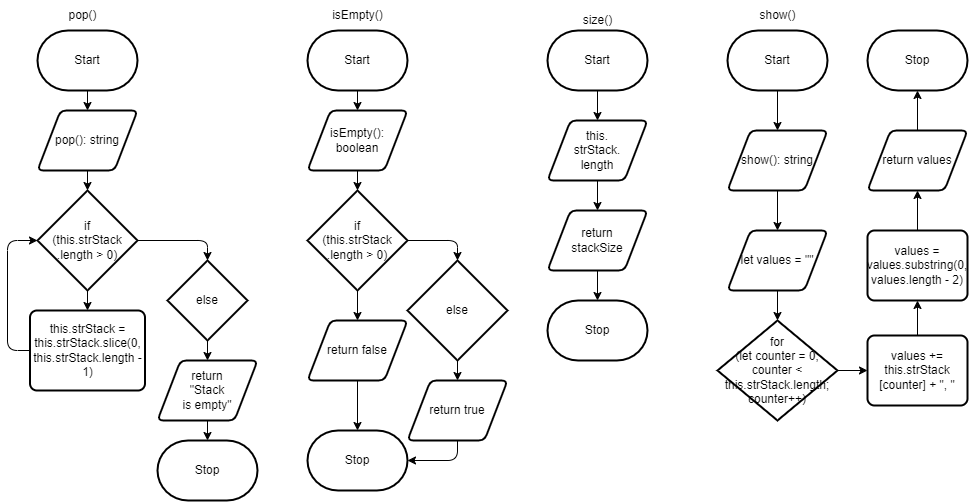

The diagram above was exported from draw.io. Its source (the exported page's mxGraphModel, read from the mxfile embedded in the PNG):
<mxGraphModel dx="221" dy="397" grid="1" gridSize="10" guides="1" tooltips="1" connect="1" arrows="1" fold="1" page="1" pageScale="1" pageWidth="827" pageHeight="1169" math="0" shadow="0">
  <root>
    <mxCell id="0" />
    <mxCell id="1" parent="0" />
    <mxCell id="26" style="edgeStyle=none;html=1;exitX=0.5;exitY=1;exitDx=0;exitDy=0;exitPerimeter=0;entryX=0.5;entryY=0;entryDx=0;entryDy=0;" edge="1" parent="1" source="8" target="22">
      <mxGeometry relative="1" as="geometry" />
    </mxCell>
    <mxCell id="8" value="Start" style="strokeWidth=2;html=1;shape=mxgraph.flowchart.terminator;whiteSpace=wrap;" vertex="1" parent="1">
      <mxGeometry x="160" y="30" width="100" height="60" as="geometry" />
    </mxCell>
    <mxCell id="20" value="pop()" style="text;html=1;align=center;verticalAlign=middle;resizable=0;points=[];autosize=1;strokeColor=none;fillColor=none;" vertex="1" parent="1">
      <mxGeometry x="180" width="50" height="30" as="geometry" />
    </mxCell>
    <mxCell id="28" style="edgeStyle=none;html=1;exitX=0.5;exitY=1;exitDx=0;exitDy=0;exitPerimeter=0;entryX=0.5;entryY=0;entryDx=0;entryDy=0;" edge="1" parent="1" source="21" target="23">
      <mxGeometry relative="1" as="geometry" />
    </mxCell>
    <mxCell id="29" style="edgeStyle=none;html=1;exitX=1;exitY=0.5;exitDx=0;exitDy=0;exitPerimeter=0;entryX=0.5;entryY=0;entryDx=0;entryDy=0;entryPerimeter=0;" edge="1" parent="1" source="21" target="24">
      <mxGeometry relative="1" as="geometry">
        <Array as="points">
          <mxPoint x="330" y="240" />
        </Array>
      </mxGeometry>
    </mxCell>
    <mxCell id="21" value="if &lt;br&gt;(this.strStack&lt;br&gt;.length &amp;gt; 0)" style="strokeWidth=2;html=1;shape=mxgraph.flowchart.decision;whiteSpace=wrap;" vertex="1" parent="1">
      <mxGeometry x="160" y="190" width="100" height="100" as="geometry" />
    </mxCell>
    <mxCell id="27" style="edgeStyle=none;html=1;exitX=0.5;exitY=1;exitDx=0;exitDy=0;entryX=0.5;entryY=0;entryDx=0;entryDy=0;entryPerimeter=0;" edge="1" parent="1" source="22" target="21">
      <mxGeometry relative="1" as="geometry" />
    </mxCell>
    <mxCell id="22" value="pop(): string" style="shape=parallelogram;html=1;strokeWidth=2;perimeter=parallelogramPerimeter;whiteSpace=wrap;rounded=1;arcSize=12;size=0.23;" vertex="1" parent="1">
      <mxGeometry x="160" y="110" width="100" height="60" as="geometry" />
    </mxCell>
    <mxCell id="32" style="edgeStyle=none;html=1;exitX=0;exitY=0.5;exitDx=0;exitDy=0;entryX=0;entryY=0.5;entryDx=0;entryDy=0;entryPerimeter=0;" edge="1" parent="1" source="23" target="21">
      <mxGeometry relative="1" as="geometry">
        <Array as="points">
          <mxPoint x="130" y="350" />
          <mxPoint x="130" y="240" />
        </Array>
      </mxGeometry>
    </mxCell>
    <mxCell id="23" value="this.strStack = this.strStack.slice(0, this.strStack.length - 1)" style="rounded=1;whiteSpace=wrap;html=1;absoluteArcSize=1;arcSize=14;strokeWidth=2;" vertex="1" parent="1">
      <mxGeometry x="152.5" y="310" width="115" height="80" as="geometry" />
    </mxCell>
    <mxCell id="30" style="edgeStyle=none;html=1;exitX=0.5;exitY=1;exitDx=0;exitDy=0;exitPerimeter=0;entryX=0.5;entryY=0;entryDx=0;entryDy=0;" edge="1" parent="1" source="24" target="25">
      <mxGeometry relative="1" as="geometry" />
    </mxCell>
    <mxCell id="24" value="else" style="strokeWidth=2;html=1;shape=mxgraph.flowchart.decision;whiteSpace=wrap;" vertex="1" parent="1">
      <mxGeometry x="290" y="260" width="80" height="80" as="geometry" />
    </mxCell>
    <mxCell id="33" style="edgeStyle=none;html=1;exitX=0.5;exitY=1;exitDx=0;exitDy=0;entryX=0.5;entryY=0;entryDx=0;entryDy=0;entryPerimeter=0;" edge="1" parent="1" source="25" target="31">
      <mxGeometry relative="1" as="geometry">
        <Array as="points" />
      </mxGeometry>
    </mxCell>
    <mxCell id="25" value="return &lt;br&gt;&quot;Stack &lt;br&gt;is empty&quot;" style="shape=parallelogram;html=1;strokeWidth=2;perimeter=parallelogramPerimeter;whiteSpace=wrap;rounded=1;arcSize=12;size=0.23;" vertex="1" parent="1">
      <mxGeometry x="280" y="360" width="100" height="60" as="geometry" />
    </mxCell>
    <mxCell id="31" value="Stop" style="strokeWidth=2;html=1;shape=mxgraph.flowchart.terminator;whiteSpace=wrap;" vertex="1" parent="1">
      <mxGeometry x="280" y="440" width="100" height="60" as="geometry" />
    </mxCell>
    <mxCell id="41" style="edgeStyle=none;html=1;exitX=0.5;exitY=1;exitDx=0;exitDy=0;exitPerimeter=0;entryX=0.5;entryY=0;entryDx=0;entryDy=0;" edge="1" parent="1" source="34" target="36">
      <mxGeometry relative="1" as="geometry" />
    </mxCell>
    <mxCell id="34" value="Start" style="strokeWidth=2;html=1;shape=mxgraph.flowchart.terminator;whiteSpace=wrap;" vertex="1" parent="1">
      <mxGeometry x="430" y="30" width="100" height="60" as="geometry" />
    </mxCell>
    <mxCell id="35" value="isEmpty()" style="text;html=1;align=center;verticalAlign=middle;resizable=0;points=[];autosize=1;strokeColor=none;fillColor=none;" vertex="1" parent="1">
      <mxGeometry x="445" width="70" height="30" as="geometry" />
    </mxCell>
    <mxCell id="42" style="edgeStyle=none;html=1;exitX=0.5;exitY=1;exitDx=0;exitDy=0;entryX=0.5;entryY=0;entryDx=0;entryDy=0;entryPerimeter=0;" edge="1" parent="1" source="36" target="37">
      <mxGeometry relative="1" as="geometry" />
    </mxCell>
    <mxCell id="36" value="isEmpty(): boolean" style="shape=parallelogram;html=1;strokeWidth=2;perimeter=parallelogramPerimeter;whiteSpace=wrap;rounded=1;arcSize=12;size=0.23;" vertex="1" parent="1">
      <mxGeometry x="430" y="110" width="100" height="60" as="geometry" />
    </mxCell>
    <mxCell id="43" style="edgeStyle=none;html=1;exitX=0.5;exitY=1;exitDx=0;exitDy=0;exitPerimeter=0;" edge="1" parent="1" source="37" target="38">
      <mxGeometry relative="1" as="geometry" />
    </mxCell>
    <mxCell id="44" style="edgeStyle=none;html=1;exitX=1;exitY=0.5;exitDx=0;exitDy=0;exitPerimeter=0;entryX=0.5;entryY=0;entryDx=0;entryDy=0;entryPerimeter=0;" edge="1" parent="1" source="37" target="39">
      <mxGeometry relative="1" as="geometry">
        <Array as="points">
          <mxPoint x="580" y="240" />
        </Array>
      </mxGeometry>
    </mxCell>
    <mxCell id="37" value="if &lt;br&gt;(this.strStack&lt;br&gt;.length &amp;gt; 0)" style="strokeWidth=2;html=1;shape=mxgraph.flowchart.decision;whiteSpace=wrap;" vertex="1" parent="1">
      <mxGeometry x="430" y="190" width="100" height="100" as="geometry" />
    </mxCell>
    <mxCell id="47" style="edgeStyle=none;html=1;exitX=0.5;exitY=1;exitDx=0;exitDy=0;entryX=0.5;entryY=0;entryDx=0;entryDy=0;entryPerimeter=0;" edge="1" parent="1" source="38" target="46">
      <mxGeometry relative="1" as="geometry" />
    </mxCell>
    <mxCell id="38" value="return false" style="shape=parallelogram;html=1;strokeWidth=2;perimeter=parallelogramPerimeter;whiteSpace=wrap;rounded=1;arcSize=12;size=0.23;" vertex="1" parent="1">
      <mxGeometry x="430" y="320" width="100" height="60" as="geometry" />
    </mxCell>
    <mxCell id="45" style="edgeStyle=none;html=1;exitX=0.5;exitY=1;exitDx=0;exitDy=0;exitPerimeter=0;entryX=0.5;entryY=0;entryDx=0;entryDy=0;" edge="1" parent="1" source="39" target="40">
      <mxGeometry relative="1" as="geometry" />
    </mxCell>
    <mxCell id="39" value="else" style="strokeWidth=2;html=1;shape=mxgraph.flowchart.decision;whiteSpace=wrap;" vertex="1" parent="1">
      <mxGeometry x="530" y="260" width="100" height="100" as="geometry" />
    </mxCell>
    <mxCell id="48" style="edgeStyle=none;html=1;exitX=0.5;exitY=1;exitDx=0;exitDy=0;entryX=1;entryY=0.5;entryDx=0;entryDy=0;entryPerimeter=0;" edge="1" parent="1" source="40" target="46">
      <mxGeometry relative="1" as="geometry">
        <Array as="points">
          <mxPoint x="580" y="460" />
        </Array>
      </mxGeometry>
    </mxCell>
    <mxCell id="40" value="return true" style="shape=parallelogram;html=1;strokeWidth=2;perimeter=parallelogramPerimeter;whiteSpace=wrap;rounded=1;arcSize=12;size=0.23;" vertex="1" parent="1">
      <mxGeometry x="530" y="380" width="100" height="60" as="geometry" />
    </mxCell>
    <mxCell id="46" value="Stop" style="strokeWidth=2;html=1;shape=mxgraph.flowchart.terminator;whiteSpace=wrap;" vertex="1" parent="1">
      <mxGeometry x="430" y="430" width="100" height="60" as="geometry" />
    </mxCell>
    <mxCell id="55" style="edgeStyle=none;html=1;exitX=0.5;exitY=1;exitDx=0;exitDy=0;exitPerimeter=0;entryX=0.5;entryY=0;entryDx=0;entryDy=0;" edge="1" parent="1" source="50" target="52">
      <mxGeometry relative="1" as="geometry" />
    </mxCell>
    <mxCell id="50" value="Start" style="strokeWidth=2;html=1;shape=mxgraph.flowchart.terminator;whiteSpace=wrap;" vertex="1" parent="1">
      <mxGeometry x="670" y="30" width="100" height="60" as="geometry" />
    </mxCell>
    <mxCell id="51" value="size()" style="text;html=1;align=center;verticalAlign=middle;resizable=0;points=[];autosize=1;strokeColor=none;fillColor=none;" vertex="1" parent="1">
      <mxGeometry x="695" y="5" width="50" height="30" as="geometry" />
    </mxCell>
    <mxCell id="56" style="edgeStyle=none;html=1;exitX=0.5;exitY=1;exitDx=0;exitDy=0;entryX=0.5;entryY=0;entryDx=0;entryDy=0;" edge="1" parent="1" source="52" target="53">
      <mxGeometry relative="1" as="geometry" />
    </mxCell>
    <mxCell id="52" value="this.&lt;br&gt;strStack.&lt;br&gt;length" style="shape=parallelogram;html=1;strokeWidth=2;perimeter=parallelogramPerimeter;whiteSpace=wrap;rounded=1;arcSize=12;size=0.23;" vertex="1" parent="1">
      <mxGeometry x="670" y="120" width="100" height="60" as="geometry" />
    </mxCell>
    <mxCell id="57" style="edgeStyle=none;html=1;exitX=0.5;exitY=1;exitDx=0;exitDy=0;entryX=0.5;entryY=0;entryDx=0;entryDy=0;entryPerimeter=0;" edge="1" parent="1" source="53" target="54">
      <mxGeometry relative="1" as="geometry" />
    </mxCell>
    <mxCell id="53" value="return &lt;br&gt;stackSize" style="shape=parallelogram;html=1;strokeWidth=2;perimeter=parallelogramPerimeter;whiteSpace=wrap;rounded=1;arcSize=12;size=0.23;" vertex="1" parent="1">
      <mxGeometry x="670" y="210" width="100" height="60" as="geometry" />
    </mxCell>
    <mxCell id="54" value="Stop" style="strokeWidth=2;html=1;shape=mxgraph.flowchart.terminator;whiteSpace=wrap;" vertex="1" parent="1">
      <mxGeometry x="670" y="300" width="100" height="60" as="geometry" />
    </mxCell>
    <mxCell id="73" style="edgeStyle=none;html=1;exitX=0.5;exitY=1;exitDx=0;exitDy=0;exitPerimeter=0;entryX=0.5;entryY=0;entryDx=0;entryDy=0;" edge="1" parent="1" source="58" target="59">
      <mxGeometry relative="1" as="geometry" />
    </mxCell>
    <mxCell id="58" value="Start" style="strokeWidth=2;html=1;shape=mxgraph.flowchart.terminator;whiteSpace=wrap;" vertex="1" parent="1">
      <mxGeometry x="850" y="30" width="100" height="60" as="geometry" />
    </mxCell>
    <mxCell id="74" style="edgeStyle=none;html=1;exitX=0.5;exitY=1;exitDx=0;exitDy=0;entryX=0.5;entryY=0;entryDx=0;entryDy=0;" edge="1" parent="1" source="59" target="60">
      <mxGeometry relative="1" as="geometry" />
    </mxCell>
    <mxCell id="59" value="show(): string" style="shape=parallelogram;html=1;strokeWidth=2;perimeter=parallelogramPerimeter;whiteSpace=wrap;rounded=1;arcSize=12;size=0.23;" vertex="1" parent="1">
      <mxGeometry x="850" y="130" width="100" height="60" as="geometry" />
    </mxCell>
    <mxCell id="75" style="edgeStyle=none;html=1;exitX=0.5;exitY=1;exitDx=0;exitDy=0;entryX=0.5;entryY=0;entryDx=0;entryDy=0;entryPerimeter=0;" edge="1" parent="1" source="60" target="62">
      <mxGeometry relative="1" as="geometry" />
    </mxCell>
    <mxCell id="60" value="let values = &quot;&quot;" style="shape=parallelogram;html=1;strokeWidth=2;perimeter=parallelogramPerimeter;whiteSpace=wrap;rounded=1;arcSize=12;size=0.23;" vertex="1" parent="1">
      <mxGeometry x="850" y="230" width="100" height="60" as="geometry" />
    </mxCell>
    <mxCell id="64" style="edgeStyle=none;html=1;exitX=1;exitY=0.5;exitDx=0;exitDy=0;exitPerimeter=0;entryX=0;entryY=0.5;entryDx=0;entryDy=0;" edge="1" parent="1" source="62" target="63">
      <mxGeometry relative="1" as="geometry" />
    </mxCell>
    <mxCell id="62" value="for &lt;br&gt;(let counter = 0; counter &amp;lt; this.strStack.length; counter++)" style="strokeWidth=2;html=1;shape=mxgraph.flowchart.decision;whiteSpace=wrap;" vertex="1" parent="1">
      <mxGeometry x="840" y="320" width="120" height="100" as="geometry" />
    </mxCell>
    <mxCell id="66" style="edgeStyle=none;html=1;exitX=0.5;exitY=0;exitDx=0;exitDy=0;entryX=0.5;entryY=1;entryDx=0;entryDy=0;" edge="1" parent="1" source="63" target="65">
      <mxGeometry relative="1" as="geometry" />
    </mxCell>
    <mxCell id="63" value="values += this.strStack&lt;br&gt;[counter] + &quot;, &quot;" style="rounded=1;whiteSpace=wrap;html=1;absoluteArcSize=1;arcSize=14;strokeWidth=2;" vertex="1" parent="1">
      <mxGeometry x="990" y="335" width="100" height="70" as="geometry" />
    </mxCell>
    <mxCell id="69" style="edgeStyle=none;html=1;exitX=0.5;exitY=0;exitDx=0;exitDy=0;entryX=0.5;entryY=1;entryDx=0;entryDy=0;" edge="1" parent="1" source="65" target="67">
      <mxGeometry relative="1" as="geometry" />
    </mxCell>
    <mxCell id="65" value="values = values.substring(0, values.length - 2)" style="rounded=1;whiteSpace=wrap;html=1;absoluteArcSize=1;arcSize=14;strokeWidth=2;" vertex="1" parent="1">
      <mxGeometry x="990" y="230" width="100" height="70" as="geometry" />
    </mxCell>
    <mxCell id="72" style="edgeStyle=none;html=1;exitX=0.5;exitY=0;exitDx=0;exitDy=0;entryX=0.5;entryY=1;entryDx=0;entryDy=0;entryPerimeter=0;" edge="1" parent="1" source="67" target="68">
      <mxGeometry relative="1" as="geometry" />
    </mxCell>
    <mxCell id="67" value="return values" style="shape=parallelogram;html=1;strokeWidth=2;perimeter=parallelogramPerimeter;whiteSpace=wrap;rounded=1;arcSize=12;size=0.23;" vertex="1" parent="1">
      <mxGeometry x="990" y="130" width="100" height="60" as="geometry" />
    </mxCell>
    <mxCell id="68" value="Stop" style="strokeWidth=2;html=1;shape=mxgraph.flowchart.terminator;whiteSpace=wrap;" vertex="1" parent="1">
      <mxGeometry x="990" y="30" width="100" height="60" as="geometry" />
    </mxCell>
    <mxCell id="76" value="show()" style="text;html=1;align=center;verticalAlign=middle;resizable=0;points=[];autosize=1;strokeColor=none;fillColor=none;" vertex="1" parent="1">
      <mxGeometry x="870" width="60" height="30" as="geometry" />
    </mxCell>
  </root>
</mxGraphModel>